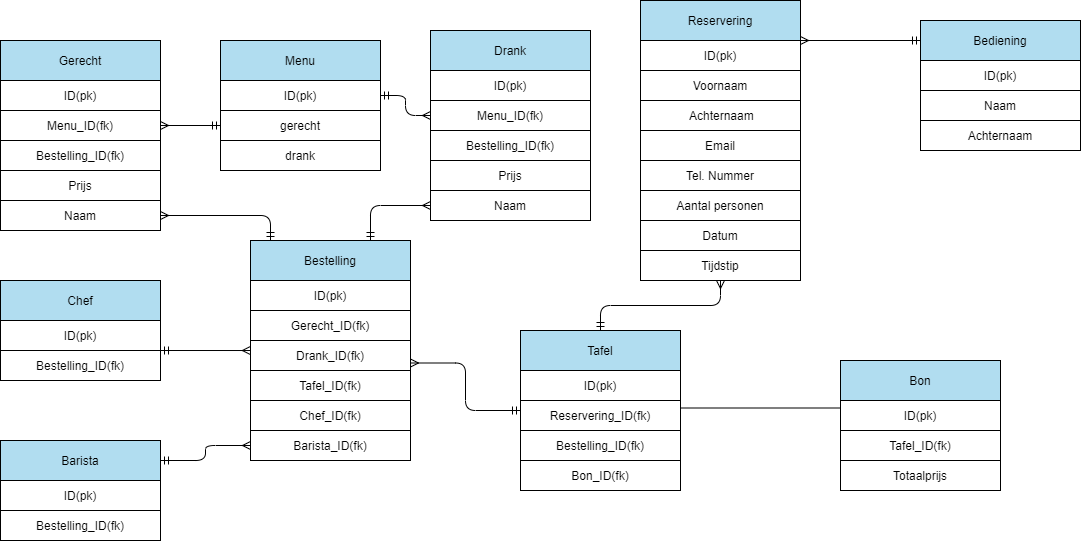

The diagram above was exported from draw.io. Its source (the exported page's mxGraphModel, read from the mxfile embedded in the PNG):
<mxGraphModel dx="1888" dy="647" grid="1" gridSize="10" guides="1" tooltips="1" connect="1" arrows="1" fold="1" page="1" pageScale="1" pageWidth="850" pageHeight="1100" math="0" shadow="0">
  <root>
    <mxCell id="0" />
    <mxCell id="1" parent="0" />
    <mxCell id="DvyftXAWfuqc8aeOk3u--1" value="" style="rounded=0;whiteSpace=wrap;html=1;" parent="1" vertex="1">
      <mxGeometry x="-30" y="240" width="160" height="220" as="geometry" />
    </mxCell>
    <mxCell id="DvyftXAWfuqc8aeOk3u--2" value="Bestelling" style="rounded=0;whiteSpace=wrap;html=1;fillColor=#b1ddf0;" parent="1" vertex="1">
      <mxGeometry x="-30" y="240" width="160" height="40" as="geometry" />
    </mxCell>
    <mxCell id="DvyftXAWfuqc8aeOk3u--3" value="ID(pk)" style="rounded=0;whiteSpace=wrap;html=1;strokeColor=#000000;" parent="1" vertex="1">
      <mxGeometry x="-30" y="280" width="160" height="30" as="geometry" />
    </mxCell>
    <mxCell id="DvyftXAWfuqc8aeOk3u--4" value="Gerecht_ID(fk)" style="rounded=0;whiteSpace=wrap;html=1;strokeColor=#000000;" parent="1" vertex="1">
      <mxGeometry x="-30" y="310" width="160" height="30" as="geometry" />
    </mxCell>
    <mxCell id="DvyftXAWfuqc8aeOk3u--5" value="Drank_ID(fk)" style="rounded=0;whiteSpace=wrap;html=1;strokeColor=#000000;" parent="1" vertex="1">
      <mxGeometry x="-30" y="340" width="160" height="30" as="geometry" />
    </mxCell>
    <mxCell id="DvyftXAWfuqc8aeOk3u--95" style="edgeStyle=orthogonalEdgeStyle;rounded=1;orthogonalLoop=1;jettySize=auto;html=1;startArrow=ERmandOne;startFill=0;endArrow=ERmany;endFill=0;strokeColor=#000000;entryX=1;entryY=0.75;entryDx=0;entryDy=0;" parent="1" source="DvyftXAWfuqc8aeOk3u--6" target="DvyftXAWfuqc8aeOk3u--5" edge="1">
      <mxGeometry relative="1" as="geometry">
        <mxPoint x="250" y="330" as="targetPoint" />
      </mxGeometry>
    </mxCell>
    <mxCell id="DvyftXAWfuqc8aeOk3u--6" value="" style="rounded=0;whiteSpace=wrap;html=1;" parent="1" vertex="1">
      <mxGeometry x="240" y="330" width="160" height="160" as="geometry" />
    </mxCell>
    <mxCell id="DvyftXAWfuqc8aeOk3u--94" style="edgeStyle=orthogonalEdgeStyle;rounded=1;orthogonalLoop=1;jettySize=auto;html=1;entryX=0.5;entryY=1;entryDx=0;entryDy=0;startArrow=ERmandOne;startFill=0;endArrow=ERmany;endFill=0;strokeColor=#000000;exitX=0.5;exitY=0;exitDx=0;exitDy=0;" parent="1" source="DvyftXAWfuqc8aeOk3u--7" target="DvyftXAWfuqc8aeOk3u--32" edge="1">
      <mxGeometry relative="1" as="geometry">
        <mxPoint x="440" y="310" as="sourcePoint" />
      </mxGeometry>
    </mxCell>
    <mxCell id="DvyftXAWfuqc8aeOk3u--7" value="Tafel" style="rounded=0;whiteSpace=wrap;html=1;fillColor=#b1ddf0;" parent="1" vertex="1">
      <mxGeometry x="240" y="330" width="160" height="40" as="geometry" />
    </mxCell>
    <mxCell id="DvyftXAWfuqc8aeOk3u--8" value="ID(pk)" style="rounded=0;whiteSpace=wrap;html=1;strokeColor=#000000;" parent="1" vertex="1">
      <mxGeometry x="240" y="370" width="160" height="30" as="geometry" />
    </mxCell>
    <mxCell id="DvyftXAWfuqc8aeOk3u--11" value="" style="rounded=0;whiteSpace=wrap;html=1;" parent="1" vertex="1">
      <mxGeometry x="-60" y="40" width="160" height="130" as="geometry" />
    </mxCell>
    <mxCell id="DvyftXAWfuqc8aeOk3u--12" value="Menu" style="rounded=0;whiteSpace=wrap;html=1;fillColor=#b1ddf0;" parent="1" vertex="1">
      <mxGeometry x="-60" y="40" width="160" height="40" as="geometry" />
    </mxCell>
    <mxCell id="DvyftXAWfuqc8aeOk3u--13" value="ID(pk)" style="rounded=0;whiteSpace=wrap;html=1;strokeColor=#000000;" parent="1" vertex="1">
      <mxGeometry x="-60" y="80" width="160" height="30" as="geometry" />
    </mxCell>
    <mxCell id="DvyftXAWfuqc8aeOk3u--14" value="gerecht" style="rounded=0;whiteSpace=wrap;html=1;strokeColor=#000000;" parent="1" vertex="1">
      <mxGeometry x="-60" y="110" width="160" height="30" as="geometry" />
    </mxCell>
    <mxCell id="DvyftXAWfuqc8aeOk3u--15" value="drank" style="rounded=0;whiteSpace=wrap;html=1;strokeColor=#000000;" parent="1" vertex="1">
      <mxGeometry x="-60" y="140" width="160" height="30" as="geometry" />
    </mxCell>
    <mxCell id="DvyftXAWfuqc8aeOk3u--16" value="" style="rounded=0;whiteSpace=wrap;html=1;" parent="1" vertex="1">
      <mxGeometry x="560" y="360" width="160" height="130" as="geometry" />
    </mxCell>
    <mxCell id="DvyftXAWfuqc8aeOk3u--17" value="Bon" style="rounded=0;whiteSpace=wrap;html=1;fillColor=#b1ddf0;" parent="1" vertex="1">
      <mxGeometry x="560" y="360" width="160" height="40" as="geometry" />
    </mxCell>
    <mxCell id="DvyftXAWfuqc8aeOk3u--18" value="ID(pk)" style="rounded=0;whiteSpace=wrap;html=1;strokeColor=#000000;" parent="1" vertex="1">
      <mxGeometry x="560" y="400" width="160" height="30" as="geometry" />
    </mxCell>
    <mxCell id="DvyftXAWfuqc8aeOk3u--20" value="Tafel_ID(fk)" style="rounded=0;whiteSpace=wrap;html=1;strokeColor=#000000;" parent="1" vertex="1">
      <mxGeometry x="560" y="430" width="160" height="30" as="geometry" />
    </mxCell>
    <mxCell id="DvyftXAWfuqc8aeOk3u--22" value="Tafel_ID(fk)" style="rounded=0;whiteSpace=wrap;html=1;strokeColor=#000000;" parent="1" vertex="1">
      <mxGeometry x="-30" y="370" width="160" height="30" as="geometry" />
    </mxCell>
    <mxCell id="DvyftXAWfuqc8aeOk3u--23" value="" style="rounded=0;whiteSpace=wrap;html=1;" parent="1" vertex="1">
      <mxGeometry x="360" width="160" height="280" as="geometry" />
    </mxCell>
    <mxCell id="DvyftXAWfuqc8aeOk3u--24" value="Reservering" style="rounded=0;whiteSpace=wrap;html=1;fillColor=#b1ddf0;" parent="1" vertex="1">
      <mxGeometry x="360" width="160" height="40" as="geometry" />
    </mxCell>
    <mxCell id="DvyftXAWfuqc8aeOk3u--25" value="ID(pk)" style="rounded=0;whiteSpace=wrap;html=1;strokeColor=#000000;" parent="1" vertex="1">
      <mxGeometry x="360" y="40" width="160" height="30" as="geometry" />
    </mxCell>
    <mxCell id="DvyftXAWfuqc8aeOk3u--26" value="Voornaam" style="rounded=0;whiteSpace=wrap;html=1;strokeColor=#000000;" parent="1" vertex="1">
      <mxGeometry x="360" y="70" width="160" height="30" as="geometry" />
    </mxCell>
    <mxCell id="DvyftXAWfuqc8aeOk3u--27" value="&amp;nbsp;Achternaam" style="rounded=0;whiteSpace=wrap;html=1;strokeColor=#000000;" parent="1" vertex="1">
      <mxGeometry x="360" y="100" width="160" height="30" as="geometry" />
    </mxCell>
    <mxCell id="DvyftXAWfuqc8aeOk3u--28" value="Email" style="rounded=0;whiteSpace=wrap;html=1;strokeColor=#000000;" parent="1" vertex="1">
      <mxGeometry x="360" y="130" width="160" height="30" as="geometry" />
    </mxCell>
    <mxCell id="DvyftXAWfuqc8aeOk3u--29" value="Tel. Nummer" style="rounded=0;whiteSpace=wrap;html=1;strokeColor=#000000;" parent="1" vertex="1">
      <mxGeometry x="360" y="160" width="160" height="30" as="geometry" />
    </mxCell>
    <mxCell id="DvyftXAWfuqc8aeOk3u--30" value="Datum" style="rounded=0;whiteSpace=wrap;html=1;strokeColor=#000000;" parent="1" vertex="1">
      <mxGeometry x="360" y="220" width="160" height="30" as="geometry" />
    </mxCell>
    <mxCell id="DvyftXAWfuqc8aeOk3u--31" value="Aantal personen" style="rounded=0;whiteSpace=wrap;html=1;strokeColor=#000000;" parent="1" vertex="1">
      <mxGeometry x="360" y="190" width="160" height="30" as="geometry" />
    </mxCell>
    <mxCell id="DvyftXAWfuqc8aeOk3u--32" value="Tijdstip" style="rounded=0;whiteSpace=wrap;html=1;strokeColor=#000000;" parent="1" vertex="1">
      <mxGeometry x="360" y="250" width="160" height="30" as="geometry" />
    </mxCell>
    <mxCell id="DvyftXAWfuqc8aeOk3u--33" value="Reservering_ID(fk)" style="rounded=0;whiteSpace=wrap;html=1;strokeColor=#000000;" parent="1" vertex="1">
      <mxGeometry x="240" y="400" width="160" height="30" as="geometry" />
    </mxCell>
    <mxCell id="DvyftXAWfuqc8aeOk3u--34" value="Bestelling_ID(fk)" style="rounded=0;whiteSpace=wrap;html=1;strokeColor=#000000;" parent="1" vertex="1">
      <mxGeometry x="240" y="430" width="160" height="30" as="geometry" />
    </mxCell>
    <mxCell id="DvyftXAWfuqc8aeOk3u--35" value="" style="rounded=0;whiteSpace=wrap;html=1;" parent="1" vertex="1">
      <mxGeometry x="640" y="20" width="160" height="130" as="geometry" />
    </mxCell>
    <mxCell id="DvyftXAWfuqc8aeOk3u--36" value="Bediening" style="rounded=0;whiteSpace=wrap;html=1;fillColor=#b1ddf0;" parent="1" vertex="1">
      <mxGeometry x="640" y="20" width="160" height="40" as="geometry" />
    </mxCell>
    <mxCell id="DvyftXAWfuqc8aeOk3u--37" value="ID(pk)" style="rounded=0;whiteSpace=wrap;html=1;strokeColor=#000000;" parent="1" vertex="1">
      <mxGeometry x="640" y="60" width="160" height="30" as="geometry" />
    </mxCell>
    <mxCell id="DvyftXAWfuqc8aeOk3u--38" value="Naam" style="rounded=0;whiteSpace=wrap;html=1;strokeColor=#000000;" parent="1" vertex="1">
      <mxGeometry x="640" y="90" width="160" height="30" as="geometry" />
    </mxCell>
    <mxCell id="DvyftXAWfuqc8aeOk3u--39" value="Achternaam" style="rounded=0;whiteSpace=wrap;html=1;strokeColor=#000000;" parent="1" vertex="1">
      <mxGeometry x="640" y="120" width="160" height="30" as="geometry" />
    </mxCell>
    <mxCell id="DvyftXAWfuqc8aeOk3u--43" value="" style="endArrow=ERmany;html=1;entryX=1;entryY=0;entryDx=0;entryDy=0;exitX=0;exitY=0.5;exitDx=0;exitDy=0;endFill=0;startArrow=ERmandOne;startFill=0;" parent="1" source="DvyftXAWfuqc8aeOk3u--36" target="DvyftXAWfuqc8aeOk3u--25" edge="1">
      <mxGeometry width="50" height="50" relative="1" as="geometry">
        <mxPoint x="610" y="50" as="sourcePoint" />
        <mxPoint x="560" y="100" as="targetPoint" />
      </mxGeometry>
    </mxCell>
    <mxCell id="DvyftXAWfuqc8aeOk3u--49" value="" style="rounded=0;whiteSpace=wrap;html=1;" parent="1" vertex="1">
      <mxGeometry x="-280" y="40" width="160" height="190" as="geometry" />
    </mxCell>
    <mxCell id="DvyftXAWfuqc8aeOk3u--50" value="Gerecht" style="rounded=0;whiteSpace=wrap;html=1;fillColor=#b1ddf0;" parent="1" vertex="1">
      <mxGeometry x="-280" y="40" width="160" height="40" as="geometry" />
    </mxCell>
    <mxCell id="DvyftXAWfuqc8aeOk3u--51" value="ID(pk)" style="rounded=0;whiteSpace=wrap;html=1;strokeColor=#000000;" parent="1" vertex="1">
      <mxGeometry x="-280" y="80" width="160" height="30" as="geometry" />
    </mxCell>
    <mxCell id="wqFIQY-i1YW2VCsKabBL-4" style="edgeStyle=orthogonalEdgeStyle;rounded=0;orthogonalLoop=1;jettySize=auto;html=1;startArrow=ERmany;startFill=0;endArrow=ERmandOne;endFill=0;" parent="1" source="DvyftXAWfuqc8aeOk3u--52" target="DvyftXAWfuqc8aeOk3u--14" edge="1">
      <mxGeometry relative="1" as="geometry" />
    </mxCell>
    <mxCell id="DvyftXAWfuqc8aeOk3u--52" value="Menu_ID(fk)" style="rounded=0;whiteSpace=wrap;html=1;strokeColor=#000000;" parent="1" vertex="1">
      <mxGeometry x="-280" y="110" width="160" height="30" as="geometry" />
    </mxCell>
    <mxCell id="DvyftXAWfuqc8aeOk3u--53" value="Bestelling_ID(fk)" style="rounded=0;whiteSpace=wrap;html=1;strokeColor=#000000;" parent="1" vertex="1">
      <mxGeometry x="-280" y="140" width="160" height="30" as="geometry" />
    </mxCell>
    <mxCell id="DvyftXAWfuqc8aeOk3u--54" value="Prijs" style="rounded=0;whiteSpace=wrap;html=1;strokeColor=#000000;" parent="1" vertex="1">
      <mxGeometry x="-280" y="170" width="160" height="30" as="geometry" />
    </mxCell>
    <mxCell id="lim4wGmrjHKsVzJEZDbI-1" style="edgeStyle=orthogonalEdgeStyle;rounded=1;orthogonalLoop=1;jettySize=auto;html=1;entryX=0.125;entryY=0;entryDx=0;entryDy=0;entryPerimeter=0;endArrow=ERmandOne;endFill=0;startArrow=ERmany;startFill=0;" parent="1" source="DvyftXAWfuqc8aeOk3u--56" target="DvyftXAWfuqc8aeOk3u--2" edge="1">
      <mxGeometry relative="1" as="geometry" />
    </mxCell>
    <mxCell id="DvyftXAWfuqc8aeOk3u--56" value="Naam" style="rounded=0;whiteSpace=wrap;html=1;strokeColor=#000000;" parent="1" vertex="1">
      <mxGeometry x="-280" y="200" width="160" height="30" as="geometry" />
    </mxCell>
    <mxCell id="DvyftXAWfuqc8aeOk3u--57" value="" style="rounded=0;whiteSpace=wrap;html=1;" parent="1" vertex="1">
      <mxGeometry x="150" y="30" width="160" height="190" as="geometry" />
    </mxCell>
    <mxCell id="DvyftXAWfuqc8aeOk3u--58" value="Drank" style="rounded=0;whiteSpace=wrap;html=1;fillColor=#b1ddf0;" parent="1" vertex="1">
      <mxGeometry x="150" y="30" width="160" height="40" as="geometry" />
    </mxCell>
    <mxCell id="DvyftXAWfuqc8aeOk3u--59" value="ID(pk)" style="rounded=0;whiteSpace=wrap;html=1;strokeColor=#000000;" parent="1" vertex="1">
      <mxGeometry x="150" y="70" width="160" height="30" as="geometry" />
    </mxCell>
    <mxCell id="wqFIQY-i1YW2VCsKabBL-3" style="edgeStyle=orthogonalEdgeStyle;rounded=1;orthogonalLoop=1;jettySize=auto;html=1;entryX=1;entryY=0.5;entryDx=0;entryDy=0;startArrow=ERmany;startFill=0;endArrow=ERmandOne;endFill=0;" parent="1" source="DvyftXAWfuqc8aeOk3u--60" target="DvyftXAWfuqc8aeOk3u--13" edge="1">
      <mxGeometry relative="1" as="geometry" />
    </mxCell>
    <mxCell id="DvyftXAWfuqc8aeOk3u--60" value="Menu_ID(fk)" style="rounded=0;whiteSpace=wrap;html=1;strokeColor=#000000;" parent="1" vertex="1">
      <mxGeometry x="150" y="100" width="160" height="30" as="geometry" />
    </mxCell>
    <mxCell id="DvyftXAWfuqc8aeOk3u--61" value="Bestelling_ID(fk)" style="rounded=0;whiteSpace=wrap;html=1;strokeColor=#000000;" parent="1" vertex="1">
      <mxGeometry x="150" y="130" width="160" height="30" as="geometry" />
    </mxCell>
    <mxCell id="DvyftXAWfuqc8aeOk3u--62" value="Prijs" style="rounded=0;whiteSpace=wrap;html=1;strokeColor=#000000;" parent="1" vertex="1">
      <mxGeometry x="150" y="160" width="160" height="30" as="geometry" />
    </mxCell>
    <mxCell id="wqFIQY-i1YW2VCsKabBL-2" style="edgeStyle=orthogonalEdgeStyle;rounded=1;orthogonalLoop=1;jettySize=auto;html=1;entryX=0.75;entryY=0;entryDx=0;entryDy=0;startArrow=ERmany;startFill=0;endArrow=ERmandOne;endFill=0;" parent="1" source="DvyftXAWfuqc8aeOk3u--63" target="DvyftXAWfuqc8aeOk3u--2" edge="1">
      <mxGeometry relative="1" as="geometry" />
    </mxCell>
    <mxCell id="DvyftXAWfuqc8aeOk3u--63" value="Naam" style="rounded=0;whiteSpace=wrap;html=1;strokeColor=#000000;" parent="1" vertex="1">
      <mxGeometry x="150" y="190" width="160" height="30" as="geometry" />
    </mxCell>
    <mxCell id="DvyftXAWfuqc8aeOk3u--68" value="" style="rounded=0;whiteSpace=wrap;html=1;" parent="1" vertex="1">
      <mxGeometry x="-280" y="280" width="160" height="100" as="geometry" />
    </mxCell>
    <mxCell id="DvyftXAWfuqc8aeOk3u--69" value="Chef" style="rounded=0;whiteSpace=wrap;html=1;fillColor=#b1ddf0;" parent="1" vertex="1">
      <mxGeometry x="-280" y="280" width="160" height="40" as="geometry" />
    </mxCell>
    <mxCell id="DvyftXAWfuqc8aeOk3u--70" value="ID(pk)" style="rounded=0;whiteSpace=wrap;html=1;strokeColor=#000000;" parent="1" vertex="1">
      <mxGeometry x="-280" y="320" width="160" height="30" as="geometry" />
    </mxCell>
    <mxCell id="DvyftXAWfuqc8aeOk3u--71" value="Bestelling_ID(fk)" style="rounded=0;whiteSpace=wrap;html=1;strokeColor=#000000;" parent="1" vertex="1">
      <mxGeometry x="-280" y="350" width="160" height="30" as="geometry" />
    </mxCell>
    <mxCell id="DvyftXAWfuqc8aeOk3u--74" value="" style="endArrow=ERmany;html=1;exitX=1;exitY=0;exitDx=0;exitDy=0;entryX=-0.001;entryY=0.334;entryDx=0;entryDy=0;entryPerimeter=0;endFill=0;startArrow=ERmandOne;startFill=0;" parent="1" source="DvyftXAWfuqc8aeOk3u--71" target="DvyftXAWfuqc8aeOk3u--5" edge="1">
      <mxGeometry width="50" height="50" relative="1" as="geometry">
        <mxPoint x="-130" y="570" as="sourcePoint" />
        <mxPoint x="-80" y="520" as="targetPoint" />
      </mxGeometry>
    </mxCell>
    <mxCell id="DvyftXAWfuqc8aeOk3u--79" value="" style="rounded=0;whiteSpace=wrap;html=1;" parent="1" vertex="1">
      <mxGeometry x="-280" y="440" width="160" height="100" as="geometry" />
    </mxCell>
    <mxCell id="DvyftXAWfuqc8aeOk3u--87" style="edgeStyle=orthogonalEdgeStyle;rounded=1;orthogonalLoop=1;jettySize=auto;html=1;entryX=0;entryY=0.5;entryDx=0;entryDy=0;startArrow=ERmandOne;startFill=0;endArrow=ERmany;endFill=0;strokeColor=#000000;" parent="1" source="DvyftXAWfuqc8aeOk3u--80" target="DvyftXAWfuqc8aeOk3u--85" edge="1">
      <mxGeometry relative="1" as="geometry" />
    </mxCell>
    <mxCell id="DvyftXAWfuqc8aeOk3u--80" value="Barista" style="rounded=0;whiteSpace=wrap;html=1;fillColor=#b1ddf0;" parent="1" vertex="1">
      <mxGeometry x="-280" y="440" width="160" height="40" as="geometry" />
    </mxCell>
    <mxCell id="DvyftXAWfuqc8aeOk3u--81" value="ID(pk)" style="rounded=0;whiteSpace=wrap;html=1;strokeColor=#000000;" parent="1" vertex="1">
      <mxGeometry x="-280" y="480" width="160" height="30" as="geometry" />
    </mxCell>
    <mxCell id="DvyftXAWfuqc8aeOk3u--82" value="Bestelling_ID(fk)" style="rounded=0;whiteSpace=wrap;html=1;strokeColor=#000000;" parent="1" vertex="1">
      <mxGeometry x="-280" y="510" width="160" height="30" as="geometry" />
    </mxCell>
    <mxCell id="DvyftXAWfuqc8aeOk3u--84" value="Chef_ID(fk)" style="rounded=0;whiteSpace=wrap;html=1;strokeColor=#000000;" parent="1" vertex="1">
      <mxGeometry x="-30" y="400" width="160" height="30" as="geometry" />
    </mxCell>
    <mxCell id="DvyftXAWfuqc8aeOk3u--85" value="Barista_ID(fk)" style="rounded=0;whiteSpace=wrap;html=1;strokeColor=#000000;" parent="1" vertex="1">
      <mxGeometry x="-30" y="430" width="160" height="30" as="geometry" />
    </mxCell>
    <mxCell id="DvyftXAWfuqc8aeOk3u--93" value="Bon_ID(fk)" style="rounded=0;whiteSpace=wrap;html=1;strokeColor=#000000;" parent="1" vertex="1">
      <mxGeometry x="240" y="460" width="160" height="30" as="geometry" />
    </mxCell>
    <mxCell id="bpl0w52guO3p6ilbm2Nl-9" value="Totaalprijs" style="rounded=0;whiteSpace=wrap;html=1;strokeColor=#000000;" parent="1" vertex="1">
      <mxGeometry x="560" y="460" width="160" height="30" as="geometry" />
    </mxCell>
    <mxCell id="68QIsmbVApgLFxX1H0aq-1" value="" style="endArrow=none;html=1;exitX=1;exitY=0.25;exitDx=0;exitDy=0;entryX=0;entryY=0.25;entryDx=0;entryDy=0;" edge="1" parent="1" source="DvyftXAWfuqc8aeOk3u--33" target="DvyftXAWfuqc8aeOk3u--18">
      <mxGeometry width="50" height="50" relative="1" as="geometry">
        <mxPoint x="450" y="420" as="sourcePoint" />
        <mxPoint x="500" y="370" as="targetPoint" />
      </mxGeometry>
    </mxCell>
  </root>
</mxGraphModel>